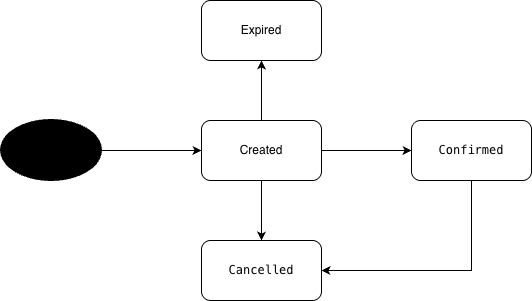

The diagram above was exported from draw.io. Its source (the exported page's mxGraphModel, read from the mxfile embedded in the PNG):
<mxGraphModel dx="964" dy="551" grid="1" gridSize="10" guides="1" tooltips="1" connect="1" arrows="1" fold="1" page="1" pageScale="1" pageWidth="827" pageHeight="1169" math="0" shadow="0">
  <root>
    <mxCell id="0" />
    <mxCell id="1" parent="0" />
    <mxCell id="EnLgWoiopwkR9T7nqeRW-1" edge="1" parent="1" source="EnLgWoiopwkR9T7nqeRW-2" style="edgeStyle=orthogonalEdgeStyle;rounded=0;orthogonalLoop=1;jettySize=auto;html=1;exitX=1;exitY=0.5;exitDx=0;exitDy=0;exitPerimeter=0;entryX=0;entryY=0.5;entryDx=0;entryDy=0;" target="EnLgWoiopwkR9T7nqeRW-5">
      <mxGeometry relative="1" as="geometry" />
    </mxCell>
    <mxCell id="EnLgWoiopwkR9T7nqeRW-2" parent="1" style="strokeWidth=2;html=1;shape=mxgraph.flowchart.start_1;whiteSpace=wrap;fillColor=#000000;" value="" vertex="1">
      <mxGeometry height="60" width="100" x="110" y="200" as="geometry" />
    </mxCell>
    <mxCell id="EnLgWoiopwkR9T7nqeRW-13" edge="1" parent="1" source="EnLgWoiopwkR9T7nqeRW-5" style="edgeStyle=orthogonalEdgeStyle;rounded=0;orthogonalLoop=1;jettySize=auto;html=1;exitX=0.5;exitY=0;exitDx=0;exitDy=0;entryX=0.5;entryY=1;entryDx=0;entryDy=0;" target="EnLgWoiopwkR9T7nqeRW-10">
      <mxGeometry relative="1" as="geometry" />
    </mxCell>
    <mxCell id="EnLgWoiopwkR9T7nqeRW-14" edge="1" parent="1" source="EnLgWoiopwkR9T7nqeRW-5" style="edgeStyle=orthogonalEdgeStyle;rounded=0;orthogonalLoop=1;jettySize=auto;html=1;exitX=0.5;exitY=1;exitDx=0;exitDy=0;entryX=0.5;entryY=0;entryDx=0;entryDy=0;" target="EnLgWoiopwkR9T7nqeRW-12">
      <mxGeometry relative="1" as="geometry" />
    </mxCell>
    <mxCell id="EnLgWoiopwkR9T7nqeRW-15" edge="1" parent="1" source="EnLgWoiopwkR9T7nqeRW-5" style="edgeStyle=orthogonalEdgeStyle;rounded=0;orthogonalLoop=1;jettySize=auto;html=1;exitX=1;exitY=0.5;exitDx=0;exitDy=0;entryX=0;entryY=0.5;entryDx=0;entryDy=0;" target="EnLgWoiopwkR9T7nqeRW-8">
      <mxGeometry relative="1" as="geometry" />
    </mxCell>
    <mxCell id="EnLgWoiopwkR9T7nqeRW-5" parent="1" style="rounded=1;whiteSpace=wrap;html=1;" value="Created" vertex="1">
      <mxGeometry height="60" width="120" x="310" y="200" as="geometry" />
    </mxCell>
    <mxCell id="EnLgWoiopwkR9T7nqeRW-16" edge="1" parent="1" source="EnLgWoiopwkR9T7nqeRW-8" style="edgeStyle=orthogonalEdgeStyle;rounded=0;orthogonalLoop=1;jettySize=auto;html=1;exitX=0.5;exitY=1;exitDx=0;exitDy=0;entryX=1;entryY=0.5;entryDx=0;entryDy=0;" target="EnLgWoiopwkR9T7nqeRW-12">
      <mxGeometry relative="1" as="geometry" />
    </mxCell>
    <mxCell id="EnLgWoiopwkR9T7nqeRW-8" parent="1" style="rounded=1;whiteSpace=wrap;html=1;" value="&lt;pre class=&quot;overflow-visible! px-0!&quot; data-start=&quot;420&quot; data-end=&quot;456&quot;&gt;&lt;div class=&quot;relative w-full mt-4 mb-1&quot;&gt;&lt;div class=&quot;&quot;&gt;&lt;div class=&quot;relative&quot;&gt;&lt;div class=&quot;h-full min-h-0 min-w-0&quot;&gt;&lt;div class=&quot;h-full min-h-0 min-w-0&quot;&gt;&lt;div class=&quot;border border-token-border-light border-radius-3xl corner-superellipse/1.1 rounded-3xl&quot;&gt;&lt;div class=&quot;h-full w-full border-radius-3xl bg-token-bg-elevated-secondary corner-superellipse/1.1 overflow-clip rounded-3xl lxnfua_clipPathFallback&quot;&gt;&lt;div class=&quot;relative&quot;&gt;&lt;div class=&quot;pe-11 pt-3&quot;&gt;&lt;div class=&quot;relative z-0 flex max-w-full&quot;&gt;&lt;div id=&quot;code-block-viewer&quot; dir=&quot;ltr&quot; class=&quot;q9tKkq_viewer cm-editor z-10 light:cm-light dark:cm-light flex h-full w-full flex-col items-stretch ͼk ͼy&quot;&gt;&lt;div class=&quot;cm-scroller&quot;&gt;&lt;div class=&quot;cm-content q9tKkq_readonly&quot;&gt;Confirmed&lt;/div&gt;&lt;/div&gt;&lt;/div&gt;&lt;/div&gt;&lt;/div&gt;&lt;/div&gt;&lt;/div&gt;&lt;/div&gt;&lt;/div&gt;&lt;/div&gt;&lt;div class=&quot;&quot;&gt;&lt;div class=&quot;&quot;&gt;&lt;/div&gt;&lt;/div&gt;&lt;/div&gt;&lt;/div&gt;&lt;/div&gt;&lt;/pre&gt;" vertex="1">
      <mxGeometry height="60" width="120" x="520" y="200" as="geometry" />
    </mxCell>
    <mxCell id="EnLgWoiopwkR9T7nqeRW-10" parent="1" style="rounded=1;whiteSpace=wrap;html=1;" value="Expired" vertex="1">
      <mxGeometry height="60" width="120" x="310" y="80" as="geometry" />
    </mxCell>
    <mxCell id="EnLgWoiopwkR9T7nqeRW-12" parent="1" style="rounded=1;whiteSpace=wrap;html=1;" value="&lt;pre class=&quot;overflow-visible! px-0!&quot; data-start=&quot;420&quot; data-end=&quot;456&quot;&gt;&lt;div class=&quot;relative w-full mt-4 mb-1&quot;&gt;&lt;div class=&quot;&quot;&gt;&lt;div class=&quot;relative&quot;&gt;&lt;div class=&quot;h-full min-h-0 min-w-0&quot;&gt;&lt;div class=&quot;h-full min-h-0 min-w-0&quot;&gt;&lt;div class=&quot;border border-token-border-light border-radius-3xl corner-superellipse/1.1 rounded-3xl&quot;&gt;&lt;div class=&quot;h-full w-full border-radius-3xl bg-token-bg-elevated-secondary corner-superellipse/1.1 overflow-clip rounded-3xl lxnfua_clipPathFallback&quot;&gt;&lt;div class=&quot;relative&quot;&gt;&lt;div class=&quot;pe-11 pt-3&quot;&gt;&lt;div class=&quot;relative z-0 flex max-w-full&quot;&gt;&lt;div id=&quot;code-block-viewer&quot; dir=&quot;ltr&quot; class=&quot;q9tKkq_viewer cm-editor z-10 light:cm-light dark:cm-light flex h-full w-full flex-col items-stretch ͼk ͼy&quot;&gt;&lt;div class=&quot;cm-scroller&quot;&gt;&lt;div class=&quot;cm-content q9tKkq_readonly&quot;&gt;&lt;pre class=&quot;overflow-visible! px-0!&quot; data-start=&quot;311&quot; data-end=&quot;360&quot;&gt;&lt;div class=&quot;relative w-full mt-4 mb-1&quot;&gt;&lt;div class=&quot;&quot;&gt;&lt;div class=&quot;relative&quot;&gt;&lt;div class=&quot;h-full min-h-0 min-w-0&quot;&gt;&lt;div class=&quot;h-full min-h-0 min-w-0&quot;&gt;&lt;div class=&quot;border border-token-border-light border-radius-3xl corner-superellipse/1.1 rounded-3xl&quot;&gt;&lt;div class=&quot;h-full w-full border-radius-3xl bg-token-bg-elevated-secondary corner-superellipse/1.1 overflow-clip rounded-3xl lxnfua_clipPathFallback&quot;&gt;&lt;div class=&quot;relative&quot;&gt;&lt;div class=&quot;pe-11 pt-3&quot;&gt;&lt;div class=&quot;relative z-0 flex max-w-full&quot;&gt;&lt;div id=&quot;code-block-viewer&quot; dir=&quot;ltr&quot; class=&quot;q9tKkq_viewer cm-editor z-10 light:cm-light dark:cm-light flex h-full w-full flex-col items-stretch ͼk ͼy&quot;&gt;&lt;div class=&quot;cm-scroller&quot;&gt;&lt;div class=&quot;cm-content q9tKkq_readonly&quot;&gt;Cancelled&lt;/div&gt;&lt;/div&gt;&lt;/div&gt;&lt;/div&gt;&lt;/div&gt;&lt;/div&gt;&lt;/div&gt;&lt;/div&gt;&lt;/div&gt;&lt;/div&gt;&lt;/div&gt;&lt;/div&gt;&lt;/div&gt;&lt;/pre&gt;&lt;/div&gt;&lt;/div&gt;&lt;/div&gt;&lt;/div&gt;&lt;/div&gt;&lt;/div&gt;&lt;/div&gt;&lt;/div&gt;&lt;/div&gt;&lt;/div&gt;&lt;div class=&quot;&quot;&gt;&lt;div class=&quot;&quot;&gt;&lt;/div&gt;&lt;/div&gt;&lt;/div&gt;&lt;/div&gt;&lt;/div&gt;&lt;/pre&gt;" vertex="1">
      <mxGeometry height="60" width="120" x="310" y="320" as="geometry" />
    </mxCell>
  </root>
</mxGraphModel>